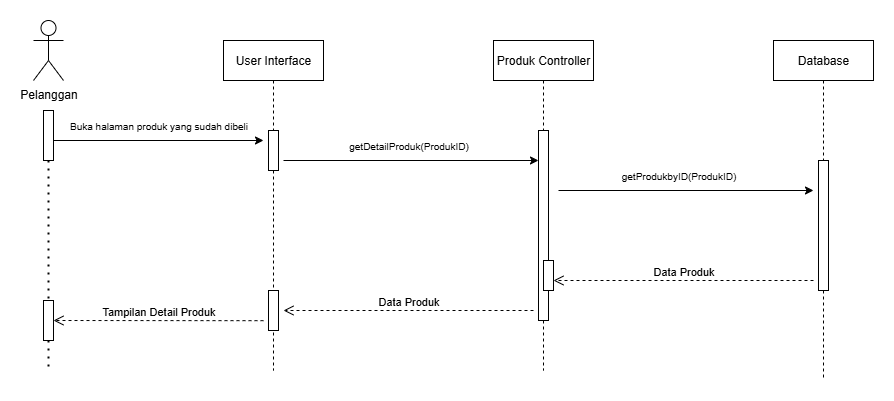

The diagram above was exported from draw.io. Its source (the exported page's mxGraphModel, read from the mxfile embedded in the PNG):
<mxGraphModel dx="1213" dy="777" grid="1" gridSize="10" guides="1" tooltips="1" connect="1" arrows="1" fold="1" page="1" pageScale="1" pageWidth="850" pageHeight="1100" math="0" shadow="0">
  <root>
    <mxCell id="0" />
    <mxCell id="1" parent="0" />
    <mxCell id="VJRED86irbeaKwOf3eE1-1" value="User Interface" style="shape=umlLifeline;perimeter=lifelinePerimeter;whiteSpace=wrap;html=1;container=0;dropTarget=0;collapsible=0;recursiveResize=0;outlineConnect=0;portConstraint=eastwest;newEdgeStyle={&quot;edgeStyle&quot;:&quot;elbowEdgeStyle&quot;,&quot;elbow&quot;:&quot;vertical&quot;,&quot;curved&quot;:0,&quot;rounded&quot;:0};" vertex="1" parent="1">
      <mxGeometry x="230" y="60" width="100" height="330" as="geometry" />
    </mxCell>
    <mxCell id="VJRED86irbeaKwOf3eE1-2" value="" style="html=1;points=[];perimeter=orthogonalPerimeter;outlineConnect=0;targetShapes=umlLifeline;portConstraint=eastwest;newEdgeStyle={&quot;edgeStyle&quot;:&quot;elbowEdgeStyle&quot;,&quot;elbow&quot;:&quot;vertical&quot;,&quot;curved&quot;:0,&quot;rounded&quot;:0};" vertex="1" parent="VJRED86irbeaKwOf3eE1-1">
      <mxGeometry x="45" y="90" width="10" height="40" as="geometry" />
    </mxCell>
    <mxCell id="VJRED86irbeaKwOf3eE1-3" value="" style="html=1;points=[];perimeter=orthogonalPerimeter;outlineConnect=0;targetShapes=umlLifeline;portConstraint=eastwest;newEdgeStyle={&quot;edgeStyle&quot;:&quot;elbowEdgeStyle&quot;,&quot;elbow&quot;:&quot;vertical&quot;,&quot;curved&quot;:0,&quot;rounded&quot;:0};" vertex="1" parent="VJRED86irbeaKwOf3eE1-1">
      <mxGeometry x="45" y="250" width="10" height="40" as="geometry" />
    </mxCell>
    <mxCell id="VJRED86irbeaKwOf3eE1-4" value="Produk Controller" style="shape=umlLifeline;perimeter=lifelinePerimeter;whiteSpace=wrap;html=1;container=0;dropTarget=0;collapsible=0;recursiveResize=0;outlineConnect=0;portConstraint=eastwest;newEdgeStyle={&quot;edgeStyle&quot;:&quot;elbowEdgeStyle&quot;,&quot;elbow&quot;:&quot;vertical&quot;,&quot;curved&quot;:0,&quot;rounded&quot;:0};" vertex="1" parent="1">
      <mxGeometry x="500" y="60" width="100" height="330" as="geometry" />
    </mxCell>
    <mxCell id="VJRED86irbeaKwOf3eE1-5" value="" style="html=1;points=[];perimeter=orthogonalPerimeter;outlineConnect=0;targetShapes=umlLifeline;portConstraint=eastwest;newEdgeStyle={&quot;edgeStyle&quot;:&quot;elbowEdgeStyle&quot;,&quot;elbow&quot;:&quot;vertical&quot;,&quot;curved&quot;:0,&quot;rounded&quot;:0};" vertex="1" parent="VJRED86irbeaKwOf3eE1-4">
      <mxGeometry x="45" y="90" width="10" height="190" as="geometry" />
    </mxCell>
    <mxCell id="VJRED86irbeaKwOf3eE1-6" value="" style="html=1;points=[];perimeter=orthogonalPerimeter;outlineConnect=0;targetShapes=umlLifeline;portConstraint=eastwest;newEdgeStyle={&quot;edgeStyle&quot;:&quot;elbowEdgeStyle&quot;,&quot;elbow&quot;:&quot;vertical&quot;,&quot;curved&quot;:0,&quot;rounded&quot;:0};" vertex="1" parent="VJRED86irbeaKwOf3eE1-4">
      <mxGeometry x="50" y="220" width="10" height="30" as="geometry" />
    </mxCell>
    <mxCell id="VJRED86irbeaKwOf3eE1-7" value="Data Produk" style="html=1;verticalAlign=bottom;endArrow=open;dashed=1;endSize=8;edgeStyle=elbowEdgeStyle;elbow=vertical;curved=0;rounded=0;" edge="1" parent="1">
      <mxGeometry relative="1" as="geometry">
        <mxPoint x="290" y="330" as="targetPoint" />
        <Array as="points">
          <mxPoint x="380" y="330" />
        </Array>
        <mxPoint x="540" y="330" as="sourcePoint" />
      </mxGeometry>
    </mxCell>
    <mxCell id="VJRED86irbeaKwOf3eE1-8" value="Pelanggan" style="shape=umlActor;verticalLabelPosition=bottom;verticalAlign=top;html=1;outlineConnect=0;" vertex="1" parent="1">
      <mxGeometry x="40" y="40" width="30" height="60" as="geometry" />
    </mxCell>
    <mxCell id="VJRED86irbeaKwOf3eE1-9" value="" style="endArrow=none;dashed=1;html=1;dashPattern=1 3;strokeWidth=2;rounded=0;" edge="1" parent="1" source="VJRED86irbeaKwOf3eE1-17">
      <mxGeometry width="50" height="50" relative="1" as="geometry">
        <mxPoint x="54.5" y="130" as="sourcePoint" />
        <mxPoint x="55" y="390" as="targetPoint" />
      </mxGeometry>
    </mxCell>
    <mxCell id="VJRED86irbeaKwOf3eE1-10" value="" style="endArrow=classic;html=1;rounded=0;" edge="1" parent="1">
      <mxGeometry width="50" height="50" relative="1" as="geometry">
        <mxPoint x="60" y="160" as="sourcePoint" />
        <mxPoint x="270" y="160" as="targetPoint" />
      </mxGeometry>
    </mxCell>
    <mxCell id="VJRED86irbeaKwOf3eE1-11" value="Buka halaman produk yang sudah dibeli" style="text;html=1;align=center;verticalAlign=middle;resizable=0;points=[];autosize=1;strokeColor=none;fillColor=none;fontSize=10;" vertex="1" parent="1">
      <mxGeometry x="65" y="130" width="200" height="30" as="geometry" />
    </mxCell>
    <mxCell id="VJRED86irbeaKwOf3eE1-12" value="Database" style="shape=umlLifeline;perimeter=lifelinePerimeter;whiteSpace=wrap;html=1;container=0;dropTarget=0;collapsible=0;recursiveResize=0;outlineConnect=0;portConstraint=eastwest;newEdgeStyle={&quot;edgeStyle&quot;:&quot;elbowEdgeStyle&quot;,&quot;elbow&quot;:&quot;vertical&quot;,&quot;curved&quot;:0,&quot;rounded&quot;:0};" vertex="1" parent="1">
      <mxGeometry x="780" y="60" width="100" height="340" as="geometry" />
    </mxCell>
    <mxCell id="VJRED86irbeaKwOf3eE1-13" value="" style="html=1;points=[];perimeter=orthogonalPerimeter;outlineConnect=0;targetShapes=umlLifeline;portConstraint=eastwest;newEdgeStyle={&quot;edgeStyle&quot;:&quot;elbowEdgeStyle&quot;,&quot;elbow&quot;:&quot;vertical&quot;,&quot;curved&quot;:0,&quot;rounded&quot;:0};" vertex="1" parent="VJRED86irbeaKwOf3eE1-12">
      <mxGeometry x="45" y="120" width="10" height="130" as="geometry" />
    </mxCell>
    <mxCell id="VJRED86irbeaKwOf3eE1-14" value="" style="endArrow=classic;html=1;rounded=0;" edge="1" parent="1" target="VJRED86irbeaKwOf3eE1-5">
      <mxGeometry width="50" height="50" relative="1" as="geometry">
        <mxPoint x="290" y="180" as="sourcePoint" />
        <mxPoint x="450" y="180" as="targetPoint" />
      </mxGeometry>
    </mxCell>
    <mxCell id="VJRED86irbeaKwOf3eE1-15" value="getDetailProduk(ProdukID)" style="text;html=1;align=center;verticalAlign=middle;resizable=0;points=[];autosize=1;strokeColor=none;fillColor=none;fontSize=10;" vertex="1" parent="1">
      <mxGeometry x="345" y="150" width="140" height="30" as="geometry" />
    </mxCell>
    <mxCell id="VJRED86irbeaKwOf3eE1-16" value="" style="endArrow=none;dashed=1;html=1;dashPattern=1 3;strokeWidth=2;rounded=0;" edge="1" parent="1" source="VJRED86irbeaKwOf3eE1-19" target="VJRED86irbeaKwOf3eE1-17">
      <mxGeometry width="50" height="50" relative="1" as="geometry">
        <mxPoint x="54.5" y="130" as="sourcePoint" />
        <mxPoint x="55" y="380" as="targetPoint" />
      </mxGeometry>
    </mxCell>
    <mxCell id="VJRED86irbeaKwOf3eE1-17" value="" style="html=1;points=[];perimeter=orthogonalPerimeter;outlineConnect=0;targetShapes=umlLifeline;portConstraint=eastwest;newEdgeStyle={&quot;edgeStyle&quot;:&quot;elbowEdgeStyle&quot;,&quot;elbow&quot;:&quot;vertical&quot;,&quot;curved&quot;:0,&quot;rounded&quot;:0};" vertex="1" parent="1">
      <mxGeometry x="50" y="320" width="10" height="40" as="geometry" />
    </mxCell>
    <mxCell id="VJRED86irbeaKwOf3eE1-18" value="" style="endArrow=none;dashed=1;html=1;dashPattern=1 3;strokeWidth=2;rounded=0;" edge="1" parent="1" target="VJRED86irbeaKwOf3eE1-19">
      <mxGeometry width="50" height="50" relative="1" as="geometry">
        <mxPoint x="54.5" y="130" as="sourcePoint" />
        <mxPoint x="55" y="330" as="targetPoint" />
      </mxGeometry>
    </mxCell>
    <mxCell id="VJRED86irbeaKwOf3eE1-19" value="" style="html=1;points=[];perimeter=orthogonalPerimeter;outlineConnect=0;targetShapes=umlLifeline;portConstraint=eastwest;newEdgeStyle={&quot;edgeStyle&quot;:&quot;elbowEdgeStyle&quot;,&quot;elbow&quot;:&quot;vertical&quot;,&quot;curved&quot;:0,&quot;rounded&quot;:0};" vertex="1" parent="1">
      <mxGeometry x="50" y="130" width="10" height="50" as="geometry" />
    </mxCell>
    <mxCell id="VJRED86irbeaKwOf3eE1-20" value="getProdukbyID(ProdukID)" style="text;html=1;align=center;verticalAlign=middle;resizable=0;points=[];autosize=1;strokeColor=none;fillColor=none;fontSize=10;" vertex="1" parent="1">
      <mxGeometry x="615" y="180" width="140" height="30" as="geometry" />
    </mxCell>
    <mxCell id="VJRED86irbeaKwOf3eE1-21" value="" style="endArrow=classic;html=1;rounded=0;" edge="1" parent="1">
      <mxGeometry width="50" height="50" relative="1" as="geometry">
        <mxPoint x="565" y="210" as="sourcePoint" />
        <mxPoint x="820" y="210" as="targetPoint" />
      </mxGeometry>
    </mxCell>
    <mxCell id="VJRED86irbeaKwOf3eE1-22" value="Data Produk" style="html=1;verticalAlign=bottom;endArrow=open;dashed=1;endSize=8;edgeStyle=elbowEdgeStyle;elbow=vertical;curved=0;rounded=0;" edge="1" parent="1">
      <mxGeometry relative="1" as="geometry">
        <mxPoint x="560" y="300" as="targetPoint" />
        <Array as="points">
          <mxPoint x="617.5" y="300" />
        </Array>
        <mxPoint x="820" y="300" as="sourcePoint" />
      </mxGeometry>
    </mxCell>
    <mxCell id="VJRED86irbeaKwOf3eE1-23" value="Tampilan Detail Produk" style="html=1;verticalAlign=bottom;endArrow=open;dashed=1;endSize=8;edgeStyle=elbowEdgeStyle;elbow=vertical;curved=0;rounded=0;" edge="1" parent="1">
      <mxGeometry relative="1" as="geometry">
        <mxPoint x="60" y="340" as="targetPoint" />
        <Array as="points" />
        <mxPoint x="270" y="340.18000000000006" as="sourcePoint" />
      </mxGeometry>
    </mxCell>
  </root>
</mxGraphModel>